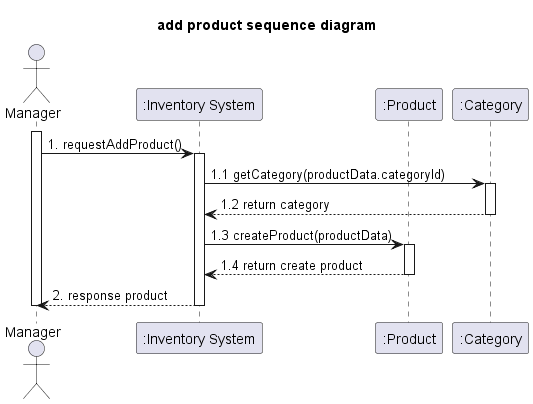

The diagram above was rendered by PlantUML. Its source (embedded in the PNG):
@startuml
'example
title add product sequence diagram

actor Manager as actorManager
participant ":Inventory System" as InventorySystem
participant ":Product" as classProduct
participant ":Category" as classCategory

activate actorManager

actorManager -> InventorySystem: 1. requestAddProduct()
activate InventorySystem

InventorySystem -> classCategory: 1.1 getCategory(productData.categoryId)
activate classCategory

classCategory --> InventorySystem: 1.2 return category
deactivate classCategory

InventorySystem -> classProduct: 1.3 createProduct(productData)
activate classProduct


classProduct --> InventorySystem: 1.4 return create product
deactivate classProduct

InventorySystem --> actorManager: 2. response product
deactivate InventorySystem

deactivate actorManager

@enduml